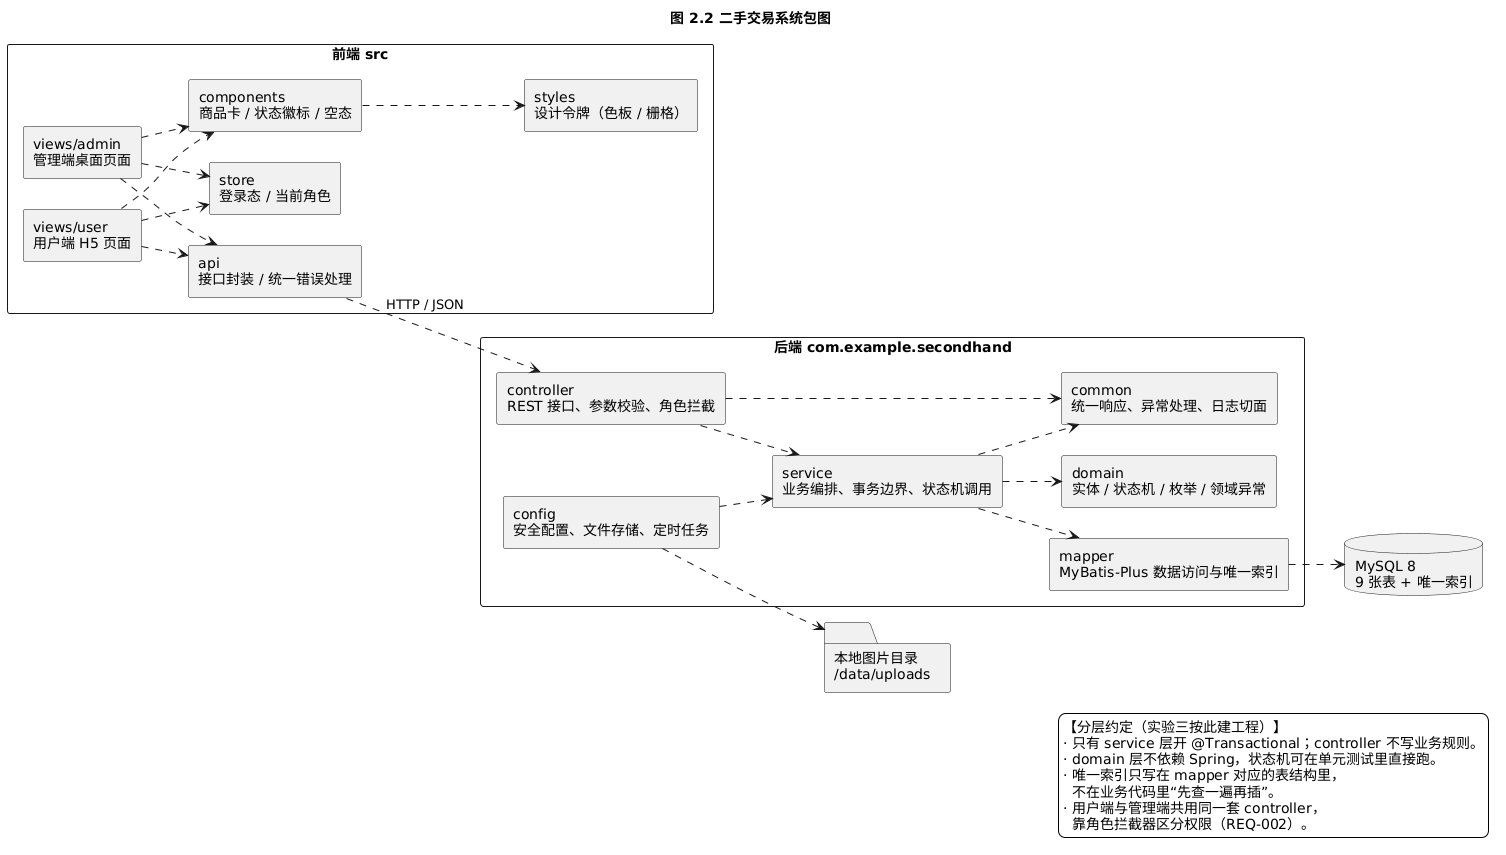

The diagram above was rendered by PlantUML. Its source (embedded in the PNG):
@startuml
title 图 2.2 二手交易系统包图
skinparam defaultFontName "Microsoft YaHei"
skinparam packageStyle rectangle
skinparam backgroundColor #FFFFFF
skinparam nodesep 30
skinparam ranksep 45
left to right direction

package "前端 src" {
  package "views/user\n用户端 H5 页面" {
  }
  package "views/admin\n管理端桌面页面" {
  }
  package "api\n接口封装 / 统一错误处理" {
  }
  package "store\n登录态 / 当前角色" {
  }
  package "components\n商品卡 / 状态徽标 / 空态" {
  }
  package "styles\n设计令牌（色板 / 栅格）" {
  }
}

package "后端 com.example.secondhand" {
  package "controller\nREST 接口、参数校验、角色拦截" {
  }
  package "service\n业务编排、事务边界、状态机调用" {
  }
  package "domain\n实体 / 状态机 / 枚举 / 领域异常" {
  }
  package "mapper\nMyBatis-Plus 数据访问与唯一索引" {
  }
  package "common\n统一响应、异常处理、日志切面" {
  }
  package "config\n安全配置、文件存储、定时任务" {
  }
}

database "MySQL 8\n9 张表 + 唯一索引" as DB
folder "本地图片目录\n/data/uploads" as FS

"views/user\n用户端 H5 页面" ..> "api\n接口封装 / 统一错误处理"
"views/admin\n管理端桌面页面" ..> "api\n接口封装 / 统一错误处理"
"views/user\n用户端 H5 页面" ..> "components\n商品卡 / 状态徽标 / 空态"
"views/admin\n管理端桌面页面" ..> "components\n商品卡 / 状态徽标 / 空态"
"views/user\n用户端 H5 页面" ..> "store\n登录态 / 当前角色"
"views/admin\n管理端桌面页面" ..> "store\n登录态 / 当前角色"
"components\n商品卡 / 状态徽标 / 空态" ..> "styles\n设计令牌（色板 / 栅格）"

"api\n接口封装 / 统一错误处理" ..> "controller\nREST 接口、参数校验、角色拦截" : HTTP / JSON
"controller\nREST 接口、参数校验、角色拦截" ..> "service\n业务编排、事务边界、状态机调用"
"controller\nREST 接口、参数校验、角色拦截" ..> "common\n统一响应、异常处理、日志切面"
"service\n业务编排、事务边界、状态机调用" ..> "domain\n实体 / 状态机 / 枚举 / 领域异常"
"service\n业务编排、事务边界、状态机调用" ..> "mapper\nMyBatis-Plus 数据访问与唯一索引"
"service\n业务编排、事务边界、状态机调用" ..> "common\n统一响应、异常处理、日志切面"
"mapper\nMyBatis-Plus 数据访问与唯一索引" ..> DB
"config\n安全配置、文件存储、定时任务" ..> "service\n业务编排、事务边界、状态机调用"
"config\n安全配置、文件存储、定时任务" ..> FS

legend right
  【分层约定（实验三按此建工程）】
  · 只有 service 层开 @Transactional；controller 不写业务规则。
  · domain 层不依赖 Spring，状态机可在单元测试里直接跑。
  · 唯一索引只写在 mapper 对应的表结构里，
    不在业务代码里“先查一遍再插”。
  · 用户端与管理端共用同一套 controller，
    靠角色拦截器区分权限（REQ-002）。
endlegend
@enduml